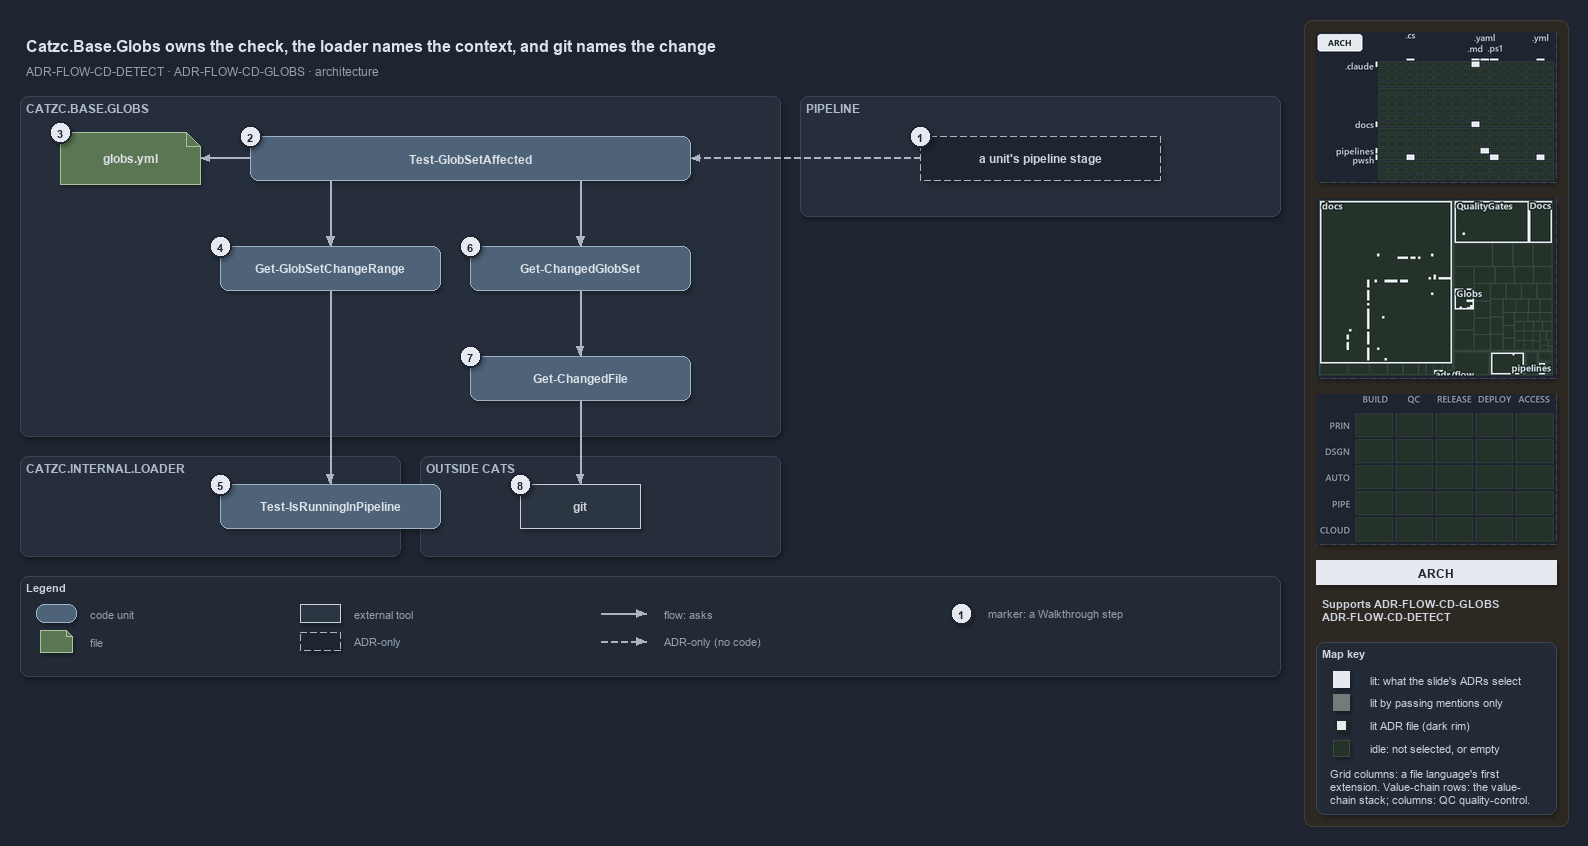

The diagram above was exported from draw.io. Its source (the exported page's mxGraphModel, read from the mxfile embedded in the PNG):
<mxGraphModel dx="1024" dy="768" grid="0" gridSize="10" guides="1" tooltips="1" connect="1" arrows="1" fold="1" page="1" pageScale="1" pageWidth="1572" pageHeight="680" background="#1E2430" math="0" shadow="1">
  <root>
    <mxCell id="0" />
    <mxCell id="1" parent="0" />
    <mxCell id="sidebar-bg" value="" style="rounded=1;arcSize=2;html=1;fillColor=#2E2823;strokeColor=#453C33;shadow=0;" vertex="1" parent="1">
      <mxGeometry x="1304" y="4" width="264" height="806" as="geometry" />
    </mxCell>
    <mxCell id="title" value="Catzc.Base.Globs owns the check, the loader names the context, and git names the change" style="text;html=1;align=left;verticalAlign=middle;fontSize=16;fontStyle=1;fontColor=#DDE2E9;" vertex="1" parent="1">
      <mxGeometry x="20" y="14" width="1260" height="30" as="geometry" />
    </mxCell>
    <mxCell id="subtitle" value="ADR-FLOW-CD-DETECT &amp;#183; ADR-FLOW-CD-GLOBS &amp;#183; architecture" style="text;html=1;align=left;verticalAlign=middle;fontSize=12;fontColor=#949FAE;" vertex="1" parent="1">
      <mxGeometry x="20" y="44" width="1240" height="20" as="geometry" />
    </mxCell>
    <mxCell id="band-globs" value="CATZC.BASE.GLOBS" style="rounded=1;html=1;arcSize=3;fillColor=#262E3B;strokeColor=#3A4555;verticalAlign=top;align=left;spacingLeft=8;fontStyle=1;fontSize=12;fontColor=#B0BAC7;" vertex="1" parent="1">
      <mxGeometry x="20" y="80" width="760" height="340" as="geometry" />
    </mxCell>
    <mxCell id="band-pipeline" value="PIPELINE" style="rounded=1;html=1;arcSize=3;fillColor=#262E3B;strokeColor=#3A4555;verticalAlign=top;align=left;spacingLeft=8;fontStyle=1;fontSize=12;fontColor=#B0BAC7;" vertex="1" parent="1">
      <mxGeometry x="800" y="80" width="480" height="120" as="geometry" />
    </mxCell>
    <mxCell id="band-loader" value="CATZC.INTERNAL.LOADER" style="rounded=1;html=1;arcSize=3;fillColor=#262E3B;strokeColor=#3A4555;verticalAlign=top;align=left;spacingLeft=8;fontStyle=1;fontSize=12;fontColor=#B0BAC7;" vertex="1" parent="1">
      <mxGeometry x="20" y="440" width="380" height="100" as="geometry" />
    </mxCell>
    <mxCell id="band-outside" value="OUTSIDE CATS" style="rounded=1;html=1;arcSize=3;fillColor=#262E3B;strokeColor=#3A4555;verticalAlign=top;align=left;spacingLeft=8;fontStyle=1;fontSize=12;fontColor=#B0BAC7;" vertex="1" parent="1">
      <mxGeometry x="420" y="440" width="360" height="100" as="geometry" />
    </mxCell>
    <mxCell id="g-stage" value="&lt;b&gt;a unit's pipeline stage&lt;/b&gt;" style="rounded=1;arcSize=50;whiteSpace=wrap;html=1;fillColor=#1E2430;strokeColor=#AAB4C3;dashed=1;fontColor=#CDD3DC;fontSize=12;" vertex="1" parent="1">
      <mxGeometry x="920" y="120" width="240" height="44" as="geometry" />
    </mxCell>
    <mxCell id="g-affected" value="&lt;b&gt;Test-GlobSetAffected&lt;/b&gt;" style="rounded=1;whiteSpace=wrap;html=1;arcSize=20;fillColor=#4E6378;strokeColor=#9FB3C8;fontColor=#DDE2E9;fontSize=12;" vertex="1" parent="1">
      <mxGeometry x="250" y="120" width="440" height="44" as="geometry" />
    </mxCell>
    <mxCell id="g-globs-yml" value="&lt;b&gt;globs.yml&lt;/b&gt;" style="shape=note;size=14;whiteSpace=wrap;html=1;fillColor=#5B7653;strokeColor=#A9C29F;fontColor=#DDE2E9;fontSize=12;" vertex="1" parent="1">
      <mxGeometry x="60" y="116" width="140" height="52" as="geometry" />
    </mxCell>
    <mxCell id="g-range" value="&lt;b&gt;Get-GlobSetChangeRange&lt;/b&gt;" style="rounded=1;whiteSpace=wrap;html=1;arcSize=20;fillColor=#4E6378;strokeColor=#9FB3C8;fontColor=#DDE2E9;fontSize=12;" vertex="1" parent="1">
      <mxGeometry x="220" y="230" width="220" height="44" as="geometry" />
    </mxCell>
    <mxCell id="g-changed-set" value="&lt;b&gt;Get-ChangedGlobSet&lt;/b&gt;" style="rounded=1;whiteSpace=wrap;html=1;arcSize=20;fillColor=#4E6378;strokeColor=#9FB3C8;fontColor=#DDE2E9;fontSize=12;" vertex="1" parent="1">
      <mxGeometry x="470" y="230" width="220" height="44" as="geometry" />
    </mxCell>
    <mxCell id="g-changed-file" value="&lt;b&gt;Get-ChangedFile&lt;/b&gt;" style="rounded=1;whiteSpace=wrap;html=1;arcSize=20;fillColor=#4E6378;strokeColor=#9FB3C8;fontColor=#DDE2E9;fontSize=12;" vertex="1" parent="1">
      <mxGeometry x="470" y="340" width="220" height="44" as="geometry" />
    </mxCell>
    <mxCell id="g-detect" value="&lt;b&gt;Test-IsRunningInPipeline&lt;/b&gt;" style="rounded=1;whiteSpace=wrap;html=1;arcSize=20;fillColor=#4E6378;strokeColor=#9FB3C8;fontColor=#DDE2E9;fontSize=12;" vertex="1" parent="1">
      <mxGeometry x="220" y="468" width="220" height="44" as="geometry" />
    </mxCell>
    <mxCell id="g-git" value="&lt;b&gt;git&lt;/b&gt;" style="rounded=0;whiteSpace=wrap;html=1;fillColor=#2C3542;strokeColor=#C7D0DB;fontColor=#CDD3DC;fontSize=12;" vertex="1" parent="1">
      <mxGeometry x="520" y="468" width="120" height="44" as="geometry" />
    </mxCell>
    <mxCell id="port-affected-left" value="" style="text;html=1;strokeColor=none;fillColor=none;" vertex="1" parent="1">
      <mxGeometry x="330" y="164" width="1" height="1" as="geometry" />
    </mxCell>
    <mxCell id="port-affected-right" value="" style="text;html=1;strokeColor=none;fillColor=none;" vertex="1" parent="1">
      <mxGeometry x="580" y="164" width="1" height="1" as="geometry" />
    </mxCell>
    <mxCell id="edge-stage-affected" value="" style="edgeStyle=orthogonalEdgeStyle;rounded=1;html=1;fontSize=10;fontColor=#CDD3DC;endArrow=block;strokeColor=#AAB4C3;dashed=1;shadow=0;" edge="1" parent="1" source="g-stage" target="g-affected">
      <mxGeometry relative="1" as="geometry" />
    </mxCell>
    <mxCell id="edge-affected-yml" value="" style="edgeStyle=orthogonalEdgeStyle;rounded=1;html=1;fontSize=10;fontColor=#CDD3DC;endArrow=block;strokeColor=#AAB4C3;shadow=0;" edge="1" parent="1" source="g-affected" target="g-globs-yml">
      <mxGeometry relative="1" as="geometry" />
    </mxCell>
    <mxCell id="edge-affected-range" value="" style="edgeStyle=orthogonalEdgeStyle;rounded=1;html=1;fontSize=10;fontColor=#CDD3DC;endArrow=block;strokeColor=#AAB4C3;shadow=0;" edge="1" parent="1" source="port-affected-left" target="g-range">
      <mxGeometry relative="1" as="geometry" />
    </mxCell>
    <mxCell id="edge-affected-changed-set" value="" style="edgeStyle=orthogonalEdgeStyle;rounded=1;html=1;fontSize=10;fontColor=#CDD3DC;endArrow=block;strokeColor=#AAB4C3;shadow=0;" edge="1" parent="1" source="port-affected-right" target="g-changed-set">
      <mxGeometry relative="1" as="geometry" />
    </mxCell>
    <mxCell id="edge-range-detect" value="" style="edgeStyle=orthogonalEdgeStyle;rounded=1;html=1;fontSize=10;fontColor=#CDD3DC;endArrow=block;strokeColor=#AAB4C3;shadow=0;" edge="1" parent="1" source="g-range" target="g-detect">
      <mxGeometry relative="1" as="geometry" />
    </mxCell>
    <mxCell id="edge-changed-set-file" value="" style="edgeStyle=orthogonalEdgeStyle;rounded=1;html=1;fontSize=10;fontColor=#CDD3DC;endArrow=block;strokeColor=#AAB4C3;shadow=0;" edge="1" parent="1" source="g-changed-set" target="g-changed-file">
      <mxGeometry relative="1" as="geometry" />
    </mxCell>
    <mxCell id="edge-changed-file-git" value="" style="edgeStyle=orthogonalEdgeStyle;rounded=1;html=1;fontSize=10;fontColor=#CDD3DC;endArrow=block;strokeColor=#AAB4C3;shadow=0;" edge="1" parent="1" source="g-changed-file" target="g-git">
      <mxGeometry relative="1" as="geometry" />
    </mxCell>
    <mxCell id="mark-1" value="1" style="ellipse;html=1;fillColor=#E6EAF0;strokeColor=#1E2430;strokeWidth=2;fontColor=#1E2430;fontStyle=1;fontSize=11;" vertex="1" parent="1">
      <mxGeometry x="909" y="109" width="22" height="22" as="geometry" />
    </mxCell>
    <mxCell id="mark-2" value="2" style="ellipse;html=1;fillColor=#E6EAF0;strokeColor=#1E2430;strokeWidth=2;fontColor=#1E2430;fontStyle=1;fontSize=11;" vertex="1" parent="1">
      <mxGeometry x="239" y="109" width="22" height="22" as="geometry" />
    </mxCell>
    <mxCell id="mark-3" value="3" style="ellipse;html=1;fillColor=#E6EAF0;strokeColor=#1E2430;strokeWidth=2;fontColor=#1E2430;fontStyle=1;fontSize=11;" vertex="1" parent="1">
      <mxGeometry x="49" y="105" width="22" height="22" as="geometry" />
    </mxCell>
    <mxCell id="mark-4" value="4" style="ellipse;html=1;fillColor=#E6EAF0;strokeColor=#1E2430;strokeWidth=2;fontColor=#1E2430;fontStyle=1;fontSize=11;" vertex="1" parent="1">
      <mxGeometry x="209" y="219" width="22" height="22" as="geometry" />
    </mxCell>
    <mxCell id="mark-5" value="5" style="ellipse;html=1;fillColor=#E6EAF0;strokeColor=#1E2430;strokeWidth=2;fontColor=#1E2430;fontStyle=1;fontSize=11;" vertex="1" parent="1">
      <mxGeometry x="209" y="457" width="22" height="22" as="geometry" />
    </mxCell>
    <mxCell id="mark-6" value="6" style="ellipse;html=1;fillColor=#E6EAF0;strokeColor=#1E2430;strokeWidth=2;fontColor=#1E2430;fontStyle=1;fontSize=11;" vertex="1" parent="1">
      <mxGeometry x="459" y="219" width="22" height="22" as="geometry" />
    </mxCell>
    <mxCell id="mark-7" value="7" style="ellipse;html=1;fillColor=#E6EAF0;strokeColor=#1E2430;strokeWidth=2;fontColor=#1E2430;fontStyle=1;fontSize=11;" vertex="1" parent="1">
      <mxGeometry x="459" y="329" width="22" height="22" as="geometry" />
    </mxCell>
    <mxCell id="mark-8" value="8" style="ellipse;html=1;fillColor=#E6EAF0;strokeColor=#1E2430;strokeWidth=2;fontColor=#1E2430;fontStyle=1;fontSize=11;" vertex="1" parent="1">
      <mxGeometry x="509" y="457" width="22" height="22" as="geometry" />
    </mxCell>
    <mxCell id="legend" value="&lt;b&gt;Legend&lt;/b&gt;" style="rounded=1;whiteSpace=wrap;html=1;arcSize=6;fillColor=#222A36;strokeColor=#3A4555;align=left;verticalAlign=top;spacing=8;fontSize=11;fontColor=#CDD3DC;" vertex="1" parent="1">
      <mxGeometry x="20" y="560" width="1260" height="100" as="geometry" />
    </mxCell>
    <mxCell id="lg-code" value="" style="rounded=1;html=1;arcSize=20;fillColor=#4E6378;strokeColor=#9FB3C8;" vertex="1" parent="1">
      <mxGeometry x="36" y="588" width="40" height="18" as="geometry" />
    </mxCell>
    <mxCell id="lg-code-t" value="code unit" style="text;html=1;align=left;verticalAlign=middle;fontSize=11;fontColor=#949FAE;" vertex="1" parent="1">
      <mxGeometry x="84" y="587" width="160" height="20" as="geometry" />
    </mxCell>
    <mxCell id="lg-file" value="" style="shape=note;size=6;html=1;fillColor=#5B7653;strokeColor=#A9C29F;" vertex="1" parent="1">
      <mxGeometry x="40" y="614" width="32" height="22" as="geometry" />
    </mxCell>
    <mxCell id="lg-file-t" value="file" style="text;html=1;align=left;verticalAlign=middle;fontSize=11;fontColor=#949FAE;" vertex="1" parent="1">
      <mxGeometry x="84" y="615" width="160" height="20" as="geometry" />
    </mxCell>
    <mxCell id="lg-external" value="" style="rounded=0;html=1;fillColor=#2C3542;strokeColor=#C7D0DB;" vertex="1" parent="1">
      <mxGeometry x="300" y="588" width="40" height="18" as="geometry" />
    </mxCell>
    <mxCell id="lg-external-t" value="external tool" style="text;html=1;align=left;verticalAlign=middle;fontSize=11;fontColor=#949FAE;" vertex="1" parent="1">
      <mxGeometry x="348" y="587" width="160" height="20" as="geometry" />
    </mxCell>
    <mxCell id="lg-adr" value="" style="rounded=1;arcSize=50;html=1;fillColor=#1E2430;strokeColor=#AAB4C3;dashed=1;" vertex="1" parent="1">
      <mxGeometry x="300" y="616" width="40" height="18" as="geometry" />
    </mxCell>
    <mxCell id="lg-adr-t" value="ADR-only" style="text;html=1;align=left;verticalAlign=middle;fontSize=11;fontColor=#949FAE;" vertex="1" parent="1">
      <mxGeometry x="348" y="615" width="160" height="20" as="geometry" />
    </mxCell>
    <mxCell id="lg-flow-a" value="" style="text;html=1;strokeColor=none;fillColor=none;" vertex="1" parent="1">
      <mxGeometry x="600" y="597" width="1" height="1" as="geometry" />
    </mxCell>
    <mxCell id="lg-flow-b" value="" style="text;html=1;strokeColor=none;fillColor=none;" vertex="1" parent="1">
      <mxGeometry x="646" y="597" width="1" height="1" as="geometry" />
    </mxCell>
    <mxCell id="lg-flow" value="" style="edgeStyle=orthogonalEdgeStyle;rounded=1;html=1;endArrow=block;strokeColor=#AAB4C3;shadow=0;fontColor=#CDD3DC;" edge="1" parent="1" source="lg-flow-a" target="lg-flow-b">
      <mxGeometry relative="1" as="geometry" />
    </mxCell>
    <mxCell id="lg-flow-t" value="flow: asks" style="text;html=1;align=left;verticalAlign=middle;fontSize=11;fontColor=#949FAE;" vertex="1" parent="1">
      <mxGeometry x="658" y="587" width="200" height="20" as="geometry" />
    </mxCell>
    <mxCell id="lg-adre-a" value="" style="text;html=1;strokeColor=none;fillColor=none;" vertex="1" parent="1">
      <mxGeometry x="600" y="625" width="1" height="1" as="geometry" />
    </mxCell>
    <mxCell id="lg-adre-b" value="" style="text;html=1;strokeColor=none;fillColor=none;" vertex="1" parent="1">
      <mxGeometry x="646" y="625" width="1" height="1" as="geometry" />
    </mxCell>
    <mxCell id="lg-adre" value="" style="edgeStyle=orthogonalEdgeStyle;rounded=1;html=1;endArrow=block;strokeColor=#AAB4C3;dashed=1;shadow=0;fontColor=#CDD3DC;" edge="1" parent="1" source="lg-adre-a" target="lg-adre-b">
      <mxGeometry relative="1" as="geometry" />
    </mxCell>
    <mxCell id="lg-adre-t" value="ADR-only (no code)" style="text;html=1;align=left;verticalAlign=middle;fontSize=11;fontColor=#949FAE;" vertex="1" parent="1">
      <mxGeometry x="658" y="615" width="200" height="20" as="geometry" />
    </mxCell>
    <mxCell id="lg-mark" value="1" style="ellipse;html=1;fillColor=#E6EAF0;strokeColor=#1E2430;strokeWidth=2;fontColor=#1E2430;fontStyle=1;fontSize=11;" vertex="1" parent="1">
      <mxGeometry x="950" y="586" width="22" height="22" as="geometry" />
    </mxCell>
    <mxCell id="lg-mark-t" value="marker: a Walkthrough step" style="text;html=1;align=left;verticalAlign=middle;fontSize=11;fontColor=#949FAE;" vertex="1" parent="1">
      <mxGeometry x="982" y="587" width="200" height="20" as="geometry" />
    </mxCell>
    <mxCell id="minimap-grid" value="" style="shape=image;imageAspect=0;rounded=1;arcSize=4;whiteSpace=wrap;html=1;fillColor=#262E3B;strokeColor=#3A4555;dashed=1;fontColor=#949FAE;fontSize=11;image=data:image/png,(base64 omitted: 11336 chars);" vertex="1" parent="1">
      <mxGeometry x="1316" y="16" width="240" height="150" as="geometry" />
    </mxCell>
    <mxCell id="minimap-tree" value="" style="shape=image;imageAspect=0;rounded=1;arcSize=4;whiteSpace=wrap;html=1;fillColor=#262E3B;strokeColor=#3A4555;dashed=1;fontColor=#949FAE;fontSize=11;image=data:image/png,(base64 omitted: 15868 chars);" vertex="1" parent="1">
      <mxGeometry x="1316" y="182" width="240" height="180" as="geometry" />
    </mxCell>
    <mxCell id="minimap-chain" value="" style="shape=image;imageAspect=0;rounded=1;arcSize=4;whiteSpace=wrap;html=1;fillColor=#262E3B;strokeColor=#3A4555;dashed=1;fontColor=#949FAE;fontSize=11;image=data:image/png,(base64 omitted: 11912 chars);" vertex="1" parent="1">
      <mxGeometry x="1316" y="378" width="240" height="150" as="geometry" />
    </mxCell>
    <mxCell id="lens-badge" value="ARCH" style="rounded=0;whiteSpace=wrap;html=1;align=center;verticalAlign=middle;fontSize=12;fontStyle=1;fontColor=#1E2430;fillColor=#E6EAF0;strokeColor=none;" vertex="1" parent="1">
      <mxGeometry x="1316" y="544" width="240" height="24" as="geometry" />
    </mxCell>
    <mxCell id="supports" value="&lt;b&gt;Supports&lt;/b&gt; ADR-FLOW-CD-GLOBS&lt;br&gt;ADR-FLOW-CD-DETECT" style="text;html=1;whiteSpace=wrap;align=left;verticalAlign=top;fontSize=11;fontColor=#CDD3DC;" vertex="1" parent="1">
      <mxGeometry x="1316" y="576" width="240" height="38" as="geometry" />
    </mxCell>
    <mxCell id="mapkey" value="&lt;b&gt;Map key&lt;/b&gt;" style="rounded=1;arcSize=6;whiteSpace=wrap;html=1;align=left;verticalAlign=top;fontSize=11;fontColor=#CDD3DC;fillColor=#222A36;strokeColor=#3A4555;spacingLeft=8;spacingTop=2;" vertex="1" parent="1">
      <mxGeometry x="1316" y="626" width="240" height="172" as="geometry" />
    </mxCell>
    <mxCell id="mapkey-lit" value="" style="rounded=0;html=1;fillColor=#E6EAF0;strokeColor=#E6EAF0;" vertex="1" parent="1">
      <mxGeometry x="1333.0" y="655.0" width="16" height="16" as="geometry" />
    </mxCell>
    <mxCell id="mapkey-lit-text" value="lit: what the slide's ADRs select" style="text;html=1;align=left;verticalAlign=middle;fontSize=11;fontColor=#CDD3DC;" vertex="1" parent="1">
      <mxGeometry x="1364" y="653" width="184" height="20" as="geometry" />
    </mxCell>
    <mxCell id="mapkey-touched" value="" style="rounded=0;html=1;fillColor=#727C79;strokeColor=#727C79;" vertex="1" parent="1">
      <mxGeometry x="1333.0" y="678.0" width="16" height="16" as="geometry" />
    </mxCell>
    <mxCell id="mapkey-touched-text" value="lit by passing mentions only" style="text;html=1;align=left;verticalAlign=middle;fontSize=11;fontColor=#CDD3DC;" vertex="1" parent="1">
      <mxGeometry x="1364" y="676" width="184" height="20" as="geometry" />
    </mxCell>
    <mxCell id="mapkey-adr" value="" style="rounded=0;html=1;fillColor=#E6EAF0;strokeColor=#1C2A24;strokeWidth=2;" vertex="1" parent="1">
      <mxGeometry x="1335.0" y="703.0" width="12" height="12" as="geometry" />
    </mxCell>
    <mxCell id="mapkey-adr-text" value="lit ADR file (dark rim)" style="text;html=1;align=left;verticalAlign=middle;fontSize=11;fontColor=#CDD3DC;" vertex="1" parent="1">
      <mxGeometry x="1364" y="699" width="184" height="20" as="geometry" />
    </mxCell>
    <mxCell id="mapkey-idle" value="" style="rounded=0;html=1;fillColor=#243229;strokeColor=#3B4D43;" vertex="1" parent="1">
      <mxGeometry x="1333.0" y="724.0" width="16" height="16" as="geometry" />
    </mxCell>
    <mxCell id="mapkey-idle-text" value="idle: not selected, or empty" style="text;html=1;align=left;verticalAlign=middle;fontSize=11;fontColor=#CDD3DC;" vertex="1" parent="1">
      <mxGeometry x="1364" y="722" width="184" height="20" as="geometry" />
    </mxCell>
    <mxCell id="mapkey-codes" value="Grid columns: a file language's first&lt;br&gt;extension. Value-chain rows: the value-&lt;br&gt;chain stack; columns: QC quality-control." style="text;html=1;align=left;verticalAlign=top;whiteSpace=wrap;fontSize=11;fontColor=#CDD3DC;" vertex="1" parent="1">
      <mxGeometry x="1324" y="746" width="224" height="46" as="geometry" />
    </mxCell>
  </root>
</mxGraphModel>